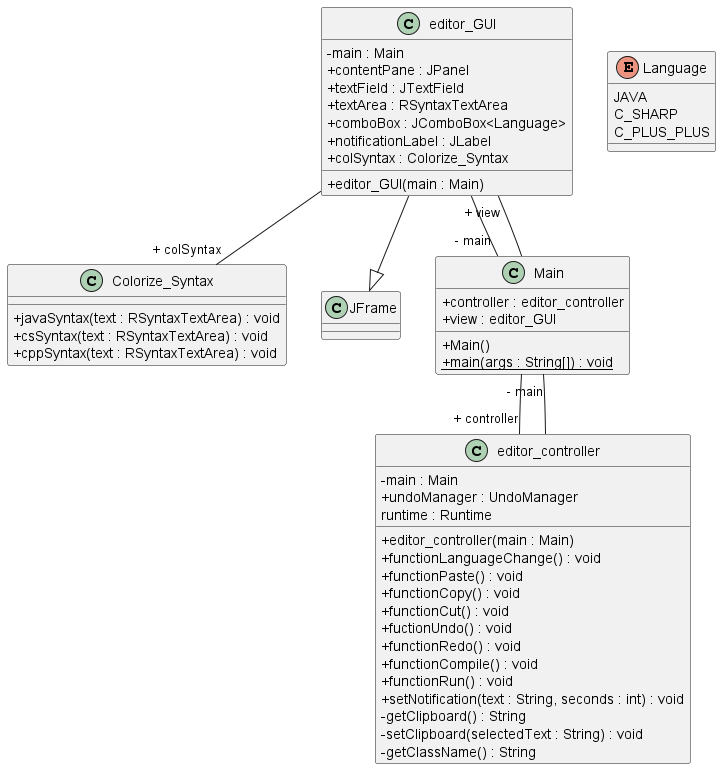

The diagram above was rendered by PlantUML. Its source (embedded in the PNG):
@startuml
skinparam classAttributeIconSize 0
class Colorize_Syntax{
+ javaSyntax(text : RSyntaxTextArea) : void
+ csSyntax(text : RSyntaxTextArea) : void
+ cppSyntax(text : RSyntaxTextArea) : void
}
class editor_controller{
- main : Main
+ undoManager : UndoManager
runtime : Runtime
+ editor_controller(main : Main)
+ functionLanguageChange() : void
+ functionPaste() : void
+ functionCopy() : void
+ functionCut() : void
+ fuctionUndo() : void
+ functionRedo() : void
+ functionCompile() : void
+ functionRun() : void
+ setNotification(text : String, seconds : int) : void
- getClipboard() : String
- setClipboard(selectedText : String) : void
- getClassName() : String
}
class editor_GUI{
- main : Main
+ contentPane : JPanel
+ textField : JTextField
+ textArea : RSyntaxTextArea
+ comboBox : JComboBox<Language>
+ notificationLabel : JLabel
+ colSyntax : Colorize_Syntax
+ editor_GUI(main : Main)
}
editor_GUI --|> JFrame
class Main{
+ controller : editor_controller
+ view : editor_GUI
+ Main()
+ {static} main(args : String[]) : void
}
editor_controller--"- main" Main
editor_GUI--"- main" Main
editor_GUI--"+ colSyntax" Colorize_Syntax
Main--"+ controller" editor_controller
Main--"+ view" editor_GUI
enum Language{
JAVA
C_SHARP
C_PLUS_PLUS
}
@enduml